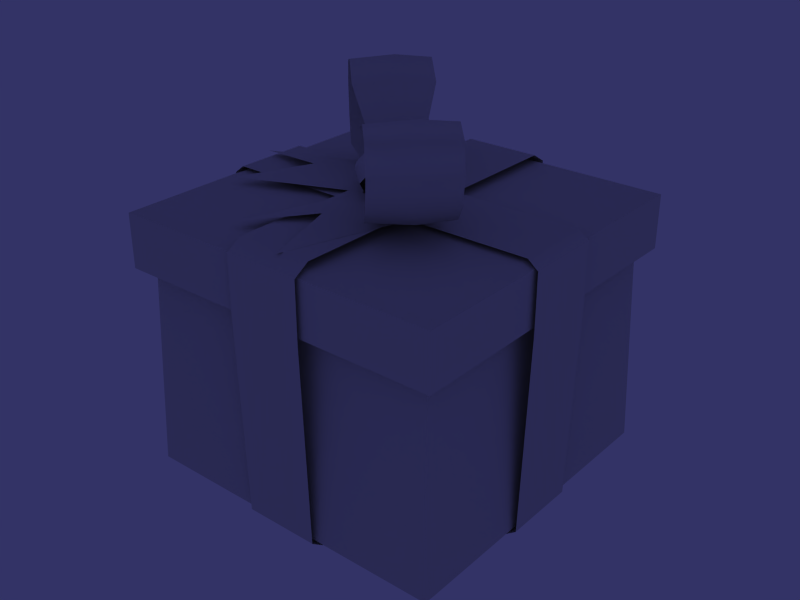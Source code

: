 # Source: gift-box.blend  (saved by Blender 2.72.0; exported with 4.5.12 LTS)
import bpy
from mathutils import Matrix  # noqa: F401  (used for matrix-valued properties, if any)

bpy.ops.wm.read_factory_settings(use_empty=True)
scene = bpy.context.scene
scene.name = '0 Default'

# ---- collections
col_collection_1 = bpy.data.collections.new('Collection 1'); scene.collection.children.link(col_collection_1)
col_collection_2 = bpy.data.collections.new('Collection 2'); scene.collection.children.link(col_collection_2)

# ---- node groups
ng_auto_smooth = bpy.data.node_groups.new('Auto Smooth', 'GeometryNodeTree')
_s = ng_auto_smooth.interface.new_socket(name='Geometry', in_out='OUTPUT', socket_type='NodeSocketGeometry')
_s = ng_auto_smooth.interface.new_socket(name='Geometry', in_out='INPUT', socket_type='NodeSocketGeometry')
_s = ng_auto_smooth.interface.new_socket(name='Angle', in_out='INPUT', socket_type='NodeSocketFloat')
_s.subtype = 'ANGLE'
_s.min_value = 0.0
_s.max_value = 3.142
ng_auto_smooth.is_modifier = True
_N = ng_auto_smooth.nodes; _L = ng_auto_smooth.links
n0 = _N.new('NodeGroupOutput'); n0.name = 'Group Output'; n0.location = (480, -100)
n1 = _N.new('NodeGroupInput'); n1.name = 'Group Input'; n1.location = (-420, -300)
n2 = _N.new('NodeGroupInput'); n2.name = 'Group Input.001'; n2.location = (-60, -100)
n3 = _N.new('GeometryNodeSetShadeSmooth'); n3.name = 'Set Shade Smooth'; n3.location = (120, -100)
n3.domain = 'EDGE'
n4 = _N.new('GeometryNodeSetShadeSmooth'); n4.name = 'Set Shade Smooth.001'; n4.location = (300, -100)
n5 = _N.new('GeometryNodeInputMeshEdgeAngle'); n5.name = 'Edge Angle'; n5.location = (-420, -220)
n6 = _N.new('GeometryNodeInputEdgeSmooth'); n6.name = 'Is Edge Smooth'; n6.location = (-60, -160)
n7 = _N.new('GeometryNodeInputShadeSmooth'); n7.name = 'Is Face Smooth'; n7.location = (-240, -340)
n8 = _N.new('FunctionNodeBooleanMath'); n8.name = 'Boolean Math'; n8.location = (-60, -220)
n9 = _N.new('FunctionNodeCompare'); n9.name = 'Compare'; n9.location = (-240, -180)
n9.operation = 'LESS_EQUAL'
_L.new(n5.outputs[0], n9.inputs[0])
_L.new(n4.outputs[0], n0.inputs[0])
_L.new(n1.outputs[1], n9.inputs[1])
_L.new(n9.outputs[0], n8.inputs[0])
_L.new(n7.outputs[0], n8.inputs[1])
_L.new(n2.outputs[0], n3.inputs[0])
_L.new(n6.outputs[0], n3.inputs[1])
_L.new(n3.outputs[0], n4.inputs[0])
_L.new(n8.outputs[0], n3.inputs[2])
n0.is_active_output = True

# ---- world
world_default = bpy.data.worlds.new('Default'); scene.world = world_default
world_default.color = (0.2, 0.2, 0.4)
world_default.use_sun_shadow = False
world_default.sun_shadow_jitter_overblur = 0.0
world_default.cycles.sampling_method = 'MANUAL'
world_default.cycles.sample_map_resolution = 256

# ---- meshes
me_mesh_001 = bpy.data.meshes.new('Mesh.001')
me_mesh_001.from_pydata([], [], [])
me_mesh_001.use_remesh_preserve_volume = False
me_mesh_001.use_remesh_preserve_attributes = False
me_mesh_001.use_mirror_vertex_groups = False
me_mesh_001.update()
me_giftbox = bpy.data.meshes.new('GiftBox')
me_giftbox.from_pydata([(0.4, 0.4, 0.1), (0.4, -0.4, 0.1), (-0.4, -0.4, 0.1), (-0.4, 0.4, 0.1), (-0.4, 0.4, 0.78), (-0.4, -0.4, 0.78), (0.4, -0.4, 0.78), (0.4, 0.4, 0.78), (-0.4215, 0.4215, 0.1152), (-0.4215, -0.4215, 0.1152), (0.4215, 0.4215, 0.1152), (0.4215, -0.4215, 0.1152), (0.44, 0.44, 0.79), (0.44, -0.44, 0.79), (-0.44, -0.44, 0.79), (-0.44, 0.44, 0.79), (-0.44, -0.44, 0.65), (0.44, -0.44, 0.65), (0.44, 0.44, 0.65), (-0.44, 0.44, 0.65), (-0.352, -0.352, 0.75), (0.352, -0.352, 0.75), (0.352, 0.352, 0.75), (-0.352, 0.352, 0.75), (0.1, -0.4093, 0.818), (0.1, -0.4329, 0.1133), (-0.1, -0.4329, 0.1133), (-0.1, -0.4093, 0.818), (0.1, -0.4493, 0.64), (-0.1, -0.4493, 0.64), (0.1, -0.4001, 0.08868), (-0.1, -0.4001, 0.08868), (-0.1, -0.1046, 0.08868), (0.1, -0.1046, 0.08868), (-0.1, 0.1046, 0.08868), (0.1, 0.1046, 0.08868), (0.1, 0.4001, 0.08868), (-0.1, 0.4001, 0.08868), (0.1, 0.4493, 0.64), (-0.1, 0.4493, 0.64), (0.1, 0.4093, 0.818), (0.1, 0.4329, 0.1133), (-0.1, 0.4329, 0.1133), (-0.1, 0.4093, 0.818), (0.4228, 0.1, 0.8098), (0.4329, 0.1, 0.1133), (0.4329, -0.1, 0.1133), (0.4228, -0.1, 0.8098), (0.4493, 0.1, 0.64), (0.4493, -0.1, 0.64), (0.4001, 0.1, 0.08868), (0.4001, -0.1, 0.08868), (-0.4001, 0.1, 0.08868), (-0.4001, -0.1, 0.08868), (-0.4493, 0.1, 0.64), (-0.4493, -0.1, 0.64), (-0.4228, 0.1, 0.8098), (-0.4329, 0.1, 0.1133), (-0.4329, -0.1, 0.1133), (-0.4228, -0.1, 0.8098), (-0.4158, -0.4158, 0.8), (-0.4158, 0.4158, 0.8), (0.4158, 0.4158, 0.8), (0.4158, -0.4158, 0.8), (0.1, -0.4493, 0.7929), (-0.1, -0.4493, 0.7929), (0.1, 0.4493, 0.7929), (-0.1, 0.4493, 0.7929), (0.4493, 0.1, 0.7888), (0.4493, -0.1, 0.7888), (-0.4493, 0.1, 0.7888), (-0.4493, -0.1, 0.7888), (-0.03504, -0.03504, 0.8309), (0.04777, -0.1443, 0.8309), (0.09602, -0.09602, 0.8221), (0.1449, -0.04714, 0.8309), (0.1083, -0.2491, 0.8517), (0.2497, -0.1077, 0.8517), (0.1868, -0.1727, 0.843), (0.1512, -0.292, 0.9048), (0.2186, -0.2328, 0.8982), (0.2927, -0.1506, 0.9048), (0.1692, -0.31, 0.982), (0.3106, -0.1686, 0.982), (0.2526, -0.2384, 0.9792), (0.1513, -0.2921, 1.047), (0.2205, -0.2346, 1.05), (0.2928, -0.1507, 1.047), (0.1064, -0.2472, 1.066), (0.2478, -0.1058, 1.066), (0.1858, -0.1717, 1.074), (0.03994, -0.1807, 1.031), (0.1011, -0.1153, 1.039), (0.1814, -0.03931, 1.031), (0.01385, -0.1172, 0.9522), (0.1178, -0.01322, 0.9522), (0.06778, -0.05364, 0.9577), (0.01538, -0.08546, 0.8684), (0.0444, -0.0444, 0.8706), (0.08609, -0.01475, 0.8684), (-0.01627, 0.0876, 0.8684), (-0.08698, 0.01689, 0.8684), (-0.04592, 0.04592, 0.8706), (-0.1187, 0.01536, 0.9522), (-0.05515, 0.06929, 0.9577), (-0.01474, 0.1194, 0.9522), (-0.04082, 0.1829, 1.031), (-0.1822, 0.04145, 1.031), (-0.1168, 0.1027, 1.039), (-0.2487, 0.1079, 1.066), (-0.1732, 0.1873, 1.074), (-0.1073, 0.2493, 1.066), (-0.1522, 0.2943, 1.047), (-0.2936, 0.1529, 1.047), (-0.2361, 0.222, 1.05), (-0.3115, 0.1707, 0.982), (-0.24, 0.2541, 0.9792), (-0.1701, 0.3122, 0.982), (-0.1521, 0.2942, 0.9048), (-0.2935, 0.1528, 0.9048), (-0.2343, 0.2201, 0.8982), (-0.2506, 0.1098, 0.8517), (-0.1742, 0.1884, 0.843), (-0.1092, 0.2512, 0.8517), (-0.04865, 0.1464, 0.8309), (-0.1458, 0.04928, 0.8309), (-0.09753, 0.09753, 0.8221), (0.03567, 0.03567, 0.8309), (0.002237, -0.09858, 0.902), (-0.0182, -0.119, 0.8692), (-0.005686, -0.1065, 0.8343), (0.03394, -0.06688, 0.8135), (0.08212, -0.0187, 0.8167), (0.1163, 0.0155, 0.8423), (0.1205, 0.01972, 0.8783), (0.09279, -0.008025, 0.9079), (0.04607, -0.05475, 0.9173), (-0.09796, 0.00161, 0.902), (-0.1184, -0.01883, 0.8692), (-0.1059, -0.006313, 0.8343), (-0.06626, 0.03331, 0.8135), (-0.01807, 0.08149, 0.8167), (0.01613, 0.1157, 0.8423), (0.02035, 0.1199, 0.8783), (-0.007398, 0.09217, 0.9079), (-0.05412, 0.04545, 0.9173), (-0.0807, -0.06656, 0.8735), (-0.04464, -0.05878, 0.9087), (-0.05314, -0.06728, 0.8361), (-0.01772, -0.01772, 0.8138), (0.03395, 0.03395, 0.8172), (0.07769, 0.06355, 0.8446), (0.06807, 0.08222, 0.8833), (0.05247, 0.03832, 0.915), (-0.01178, 0.002367, 0.9251), (0.1143, 0.009268, 0.8766), (0.1111, 0.01249, 0.8478), (0.01595, 0.1083, 0.8476), (0.008109, 0.1155, 0.8794), (-0.009501, -0.107, 0.8767), (-0.01051, -0.1053, 0.8478), (-0.1017, -0.01349, 0.8514), (-0.1073, -0.007589, 0.8791), (-0.01874, 0.06888, 0.9101), (-0.06468, 0.02295, 0.9101), (0.06127, -0.01113, 0.9055), (0.01534, -0.05706, 0.9055), (0.0647, -0.06049, 0.8616), (0.05184, -0.001702, 0.8214), (0.005907, -0.04763, 0.8214), (-0.04666, 0.004639, 0.8141), (-0.0007288, 0.05057, 0.8141), (-0.05799, 0.06219, 0.8637), (-0.368, -0.178, 0.818), (-0.4421, 0.007763, 0.818), (-0.1669, -0.3653, 0.818), (0.02357, -0.4264, 0.818), (-0.2159, -0.1173, 0.8184), (-0.0654, -0.05508, 0.818), (-0.1169, -0.2094, 0.8184), (0.07355, -0.2705, 0.8184), (0.1235, -0.1146, 0.818), (-0.138, 0.1291, 0.818), (-0.2901, 0.06845, 0.8184), (-0.253, -0.02442, 0.8359), (-0.02167, -0.24, 0.8359)], [], [(0, 1, 2, 3), (3, 2, 9, 8), (8, 9, 5, 4), (0, 3, 8, 10), (10, 8, 4, 7), (1, 0, 10, 11), (11, 10, 7, 6), (2, 1, 11, 9), (9, 11, 6, 5), (13, 14, 16, 17), (12, 13, 17, 18), (15, 12, 18, 19), (14, 15, 19, 16), (17, 16, 20, 21), (18, 17, 21, 22), (19, 18, 22, 23), (16, 19, 23, 20), (25, 28, 29, 26), (25, 26, 31, 30), (30, 31, 32, 33), (37, 36, 35, 34), (42, 41, 36, 37), (42, 39, 38, 41), (24, 40, 43, 27), (59, 47, 44, 56), (45, 48, 49, 46), (45, 46, 51, 50), (58, 57, 52, 53), (58, 55, 54, 57), (50, 51, 53, 52), (15, 14, 60, 61), (12, 15, 61, 62), (13, 12, 62, 63), (14, 13, 63, 60), (60, 63, 62, 61), (28, 64, 65, 29), (64, 24, 27, 65), (39, 67, 66, 38), (67, 43, 40, 66), (48, 68, 69, 49), (68, 44, 47, 69), (55, 71, 70, 54), (71, 59, 56, 70), (72, 73, 75, 127), (73, 76, 77, 75), (76, 79, 81, 77), (79, 82, 83, 81), (82, 85, 87, 83), (85, 88, 89, 87), (88, 91, 93, 89), (91, 94, 95, 93), (94, 97, 99, 95), (103, 105, 100, 101), (107, 106, 105, 103), (109, 111, 106, 107), (113, 112, 111, 109), (115, 117, 112, 113), (119, 118, 117, 115), (121, 123, 118, 119), (125, 124, 123, 121), (72, 127, 124, 125), (165, 166, 167), (155, 167, 156), (167, 159, 160), (167, 169, 168), (171, 170, 172), (157, 172, 158), (172, 161, 162), (172, 164, 163), (184, 178, 182), (183, 184, 182), (184, 177, 178), (177, 184, 173), (184, 183, 174), (180, 185, 176), (185, 179, 175), (185, 181, 178), (179, 185, 178), (185, 180, 181), (178, 181, 182), (170, 161, 172), (171, 172, 157), (172, 162, 164), (158, 172, 163), (166, 159, 167), (156, 167, 168), (167, 160, 169), (165, 167, 155), (114, 113, 110), (110, 113, 109), (114, 110, 112), (110, 111, 112), (110, 108, 111), (108, 106, 111), (110, 109, 108), (108, 109, 107), (90, 89, 92), (92, 89, 93), (90, 92, 88), (92, 91, 88), (86, 90, 85), (90, 88, 85), (86, 87, 90), (90, 87, 89), (96, 93, 95), (96, 92, 93), (96, 94, 91), (96, 91, 92), (98, 97, 94), (98, 94, 96), (98, 95, 99), (98, 96, 95), (102, 103, 101), (102, 104, 103), (102, 100, 105), (102, 105, 104), (104, 107, 103), (104, 108, 107), (104, 105, 106), (104, 106, 108), (74, 78, 76), (74, 76, 73), (74, 77, 78), (74, 75, 77), (126, 122, 123), (126, 123, 124), (126, 121, 122), (126, 125, 121), (134, 152, 153), (134, 153, 135), (133, 151, 134), (151, 152, 134), (150, 141, 142), (150, 142, 151), (148, 139, 149), (139, 140, 149), (129, 146, 148), (129, 148, 130), (128, 147, 129), (147, 146, 129), (147, 128, 136), (147, 136, 154), (145, 137, 147), (145, 147, 154), (153, 144, 145), (153, 145, 154), (153, 154, 136), (153, 136, 135), (147, 137, 138), (147, 138, 146), (138, 139, 148), (138, 148, 146), (143, 144, 153), (143, 153, 152), (151, 142, 143), (151, 143, 152), (150, 151, 133), (150, 133, 132), (130, 148, 149), (130, 149, 131), (84, 86, 85), (84, 85, 82), (84, 87, 86), (84, 83, 87), (78, 81, 80), (78, 77, 81), (82, 79, 80), (82, 80, 84), (78, 80, 79), (78, 79, 76), (83, 80, 81), (83, 84, 80), (116, 113, 114), (116, 115, 113), (116, 114, 112), (116, 112, 117), (122, 119, 120), (122, 121, 119), (120, 116, 117), (120, 117, 118), (122, 120, 118), (122, 118, 123), (120, 115, 116), (120, 119, 115)])
me_giftbox.polygons.foreach_set('use_smooth', [True] * 184)
_k = set([(0, 10), (1, 11), (2, 9), (3, 8), (4, 8), (5, 9), (6, 11), (7, 10), (8, 9), (8, 10), (9, 11), (10, 11), (12, 13), (12, 15), (12, 18), (13, 14), (13, 17), (14, 15), (14, 16), (15, 19), (16, 17), (16, 19), (16, 20), (17, 18), (17, 21), (18, 19), (18, 22), (19, 23), (20, 21), (20, 23), (21, 22), (22, 23), (24, 40), (24, 64), (25, 26), (25, 28), (25, 30), (26, 29), (26, 31), (27, 43), (27, 65), (28, 64), (29, 65), (30, 33), (31, 32), (34, 37), (35, 36), (36, 41), (37, 42), (38, 41), (38, 66), (39, 42), (39, 67), (40, 66), (41, 42), (43, 67), (44, 56), (44, 68), (45, 46), (45, 48), (45, 50), (46, 49), (46, 51), (47, 59), (47, 69), (48, 68), (49, 69), (50, 52), (51, 53), (52, 57), (53, 58), (54, 57), (54, 70), (55, 58), (55, 71), (56, 70), (57, 58), (59, 71), (64, 65), (66, 67), (68, 69), (70, 71), (72, 73), (72, 125), (73, 76), (75, 77), (75, 127), (76, 79), (77, 81), (79, 82), (81, 83), (82, 85), (83, 87), (85, 88), (87, 89), (88, 91), (89, 93), (91, 94), (93, 95), (94, 97), (95, 99), (97, 99), (100, 101), (100, 105), (101, 103), (103, 107), (105, 106), (106, 111), (107, 109), (109, 113), (111, 112), (112, 117), (113, 115), (115, 119), (117, 118), (118, 123), (119, 121), (121, 125), (123, 124), (124, 127), (128, 129), (128, 136), (129, 130), (130, 131), (131, 149), (132, 133), (132, 150), (133, 134), (134, 135), (135, 136), (137, 138), (137, 145), (138, 139), (139, 140), (140, 149), (141, 142), (141, 150), (142, 143), (143, 144), (144, 145), (155, 156), (155, 165), (156, 168), (157, 158), (157, 171), (158, 163), (159, 160), (159, 166), (160, 169), (161, 162), (161, 170), (162, 164), (163, 164), (165, 166), (168, 169), (170, 171)])
me_giftbox.attributes.new('sharp_edge', 'BOOLEAN', 'EDGE').data.foreach_set('value', [ (min(e.vertices), max(e.vertices)) in _k for e in me_giftbox.edges])
_uv = me_giftbox.uv_layers.new(name='UVTex')
_uv.uv.foreach_set('vector', [0.9941, 0.01172, 0.9941, 0.2773, 0.8633, 0.2773, 0.8633, 0.01172, 0.8633, 0.01172, 0.8633, 0.2773, 0.8594, 0.2852, 0.8594, 0.003906, 0.8516, 0.9961, 0.502, 0.9961, 0.502, 0.5, 0.8516, 0.5, 0.9941, 0.01172, 0.8633, 0.01172, 0.8594, 0.003906, 0.998, 0.003906, 0.502, 0.003906, 0.8516, 0.003906, 0.8516, 0.5, 0.502, 0.5, 0.9941, 0.2773, 0.9941, 0.01172, 0.998, 0.003906, 0.998, 0.2852, 0.8516, 0.9961, 0.502, 0.9961, 0.502, 0.5, 0.8516, 0.5, 0.8633, 0.2773, 0.9941, 0.2773, 0.998, 0.2852, 0.8594, 0.2852, 0.502, 0.003906, 0.8516, 0.003906, 0.8516, 0.5, 0.502, 0.5, 0.06445, 0.1328, 0.06445, 0.8711, 0.005859, 0.8711, 0.005859, 0.1328, 0.4355, 0.1328, 0.06445, 0.1328, 0.06445, 0.01562, 0.4355, 0.01562, 0.4355, 0.8711, 0.4355, 0.1328, 0.4941, 0.1328, 0.4941, 0.8711, 0.06445, 0.8711, 0.4355, 0.8711, 0.4355, 0.9883, 0.06445, 0.9883, 0.998, 0.3008, 0.8594, 0.3008, 0.873, 0.3281, 0.9844, 0.3281, 0.998, 0.5781, 0.998, 0.3008, 0.9844, 0.3281, 0.9844, 0.5508, 0.8594, 0.5781, 0.998, 0.5781, 0.9844, 0.5508, 0.873, 0.5508, 0.8594, 0.3008, 0.8594, 0.5781, 0.873, 0.5508, 0.873, 0.3281, -0.8438, 0.1953, -0.1797, 0.1953, -0.1797, 0.4375, -0.8438, 0.4375, -1.492, 0.3906, -1.492, 0.1406, -1.445, 0.1406, -1.445, 0.3906, -1.445, 0.3906, -1.445, 0.1406, -1.07, 0.1406, -1.07, 0.3906, -1.547, 0.1406, -1.547, 0.3906, -1.922, 0.3906, -1.922, 0.1406, -1.492, 0.1406, -1.492, 0.3906, -1.547, 0.3906, -1.547, 0.1406, 2.0, 0.4375, 1.336, 0.4375, 1.336, 0.1953, 2.0, 0.1953, 0.0625, 0.1953, 1.094, 0.1953, 1.094, 0.4375, 0.0625, 0.4375, 0.625, 0.4375, 1.273, 0.4375, 1.273, 0.6953, 0.625, 0.6953, 1.82, 0.6953, 1.414, 0.6953, 1.414, 0.4375, 1.82, 0.4375, -1.617, 0.6172, -1.617, 0.875, -1.656, 0.875, -1.656, 0.6172, -2.719, 0.875, -2.719, 0.6172, -2.672, 0.6172, -2.672, 0.875, 0.07812, 0.4375, 0.4844, 0.4375, 0.4844, 0.6953, 0.07812, 0.6953, -1.656, 0.6172, -1.656, 0.875, -2.672, 0.875, -2.672, 0.6172, 0.4355, 0.8711, 0.06445, 0.8711, 0.07617, 0.8477, 0.4238, 0.8477, 0.4355, 0.1328, 0.4355, 0.8711, 0.4238, 0.8477, 0.4238, 0.1562, 0.06445, 0.1328, 0.4355, 0.1328, 0.4238, 0.1562, 0.07617, 0.1562, 0.06445, 0.8711, 0.06445, 0.1328, 0.07617, 0.1562, 0.07617, 0.8477, 0.07617, 0.8477, 0.07617, 0.1562, 0.4238, 0.1562, 0.4238, 0.8477, -0.1797, 0.1953, 0.007812, 0.1953, 0.007812, 0.4375, -0.1797, 0.4375, 0.007812, 0.1953, 0.0625, 0.1953, 0.0625, 0.4375, 0.007812, 0.4375, 1.336, 0.4375, 1.148, 0.4375, 1.148, 0.1953, 1.336, 0.1953, 1.148, 0.4375, 1.094, 0.4375, 1.094, 0.1953, 1.148, 0.1953, 1.414, 0.6953, 1.297, 0.6953, 1.297, 0.4375, 1.414, 0.4375, 1.297, 0.6953, 1.273, 0.6953, 1.273, 0.4375, 1.297, 0.4375, 0.4844, 0.4375, 0.6016, 0.4375, 0.6016, 0.6953, 0.4844, 0.6953, 0.6016, 0.4375, 0.625, 0.4375, 0.625, 0.6953, 0.6016, 0.6953, 3.625, 0.5078, 3.398, 0.5391, 3.398, 0.2969, 3.625, 0.3438, 3.398, 0.5391, 3.195, 0.5859, 3.195, 0.25, 3.398, 0.2969, 3.195, 0.5859, 3.055, 0.5859, 3.055, 0.25, 3.195, 0.25, 3.055, 0.5859, 2.922, 0.5859, 2.922, 0.25, 3.055, 0.25, 2.922, 0.5859, 2.805, 0.5859, 2.805, 0.25, 2.922, 0.25, 2.805, 0.5859, 2.688, 0.5859, 2.688, 0.25, 2.805, 0.25, 2.688, 0.5859, 2.523, 0.5859, 2.523, 0.25, 2.688, 0.25, 2.523, 0.5859, 2.344, 0.5391, 2.344, 0.2969, 2.523, 0.25, 2.344, 0.5391, 2.203, 0.5078, 2.203, 0.3438, 2.344, 0.2969, 4.906, 0.5391, 4.906, 0.2969, 5.047, 0.3438, 5.047, 0.5078, 4.727, 0.5859, 4.727, 0.25, 4.906, 0.2969, 4.906, 0.5391, 4.562, 0.5859, 4.562, 0.25, 4.727, 0.25, 4.727, 0.5859, 4.445, 0.5859, 4.445, 0.25, 4.562, 0.25, 4.562, 0.5859, 4.328, 0.5859, 4.328, 0.25, 4.445, 0.25, 4.445, 0.5859, 4.195, 0.5859, 4.195, 0.25, 4.328, 0.25, 4.328, 0.5859, 4.055, 0.5859, 4.055, 0.25, 4.195, 0.25, 4.195, 0.5859, 3.852, 0.5391, 3.852, 0.2969, 4.055, 0.25, 4.055, 0.5859, 3.625, 0.5078, 3.625, 0.3438, 3.852, 0.2969, 3.852, 0.5391, -1.438, 0.7266, -1.516, 0.7266, -1.477, 0.6641, -1.367, 0.6797, -1.477, 0.6641, -1.367, 0.6328, -1.477, 0.6641, -1.578, 0.6797, -1.578, 0.6328, -1.477, 0.6641, -1.516, 0.5859, -1.438, 0.5859, -1.367, 0.5391, -1.367, 0.4531, -1.289, 0.4922, -1.312, 0.6016, -1.289, 0.4922, -1.273, 0.6016, -1.289, 0.4922, -1.305, 0.3906, -1.258, 0.3906, -1.289, 0.4922, -1.227, 0.4609, -1.227, 0.5391, -2.508, 0.3672, -2.32, 0.5078, -2.531, 0.6172, -2.633, 0.4297, -2.508, 0.3672, -2.531, 0.6172, -2.508, 0.3672, -2.391, 0.3281, -2.32, 0.5078, -2.391, 0.3281, -2.508, 0.3672, -2.492, 0.1406, -2.508, 0.3672, -2.633, 0.4297, -2.719, 0.2578, -2.0, 0.4297, -2.117, 0.3672, -1.922, 0.2578, -2.117, 0.3672, -2.234, 0.3281, -2.141, 0.1406, -2.117, 0.3672, -2.094, 0.6172, -2.32, 0.5078, -2.234, 0.3281, -2.117, 0.3672, -2.32, 0.5078, -2.117, 0.3672, -2.0, 0.4297, -2.094, 0.6172, -2.32, 0.5078, -2.094, 0.6172, -2.531, 0.6172, -1.367, 0.4531, -1.305, 0.3906, -1.289, 0.4922, -1.367, 0.5391, -1.289, 0.4922, -1.312, 0.6016, -1.289, 0.4922, -1.258, 0.3906, -1.227, 0.4609, -1.273, 0.6016, -1.289, 0.4922, -1.227, 0.5391, -1.516, 0.7266, -1.578, 0.6797, -1.477, 0.6641, -1.367, 0.6328, -1.477, 0.6641, -1.438, 0.5859, -1.477, 0.6641, -1.578, 0.6328, -1.516, 0.5859, -1.438, 0.7266, -1.477, 0.6641, -1.367, 0.6797, -0.7109, 0.5156, -0.7109, 0.3672, -0.6016, 0.5547, -0.6016, 0.5547, -0.7109, 0.3672, -0.5859, 0.3672, -0.7109, 0.5156, -0.6016, 0.5547, -0.7109, 0.7109, -0.6016, 0.5547, -0.5859, 0.7109, -0.7109, 0.7109, -0.6016, 0.5547, -0.4219, 0.5156, -0.5859, 0.7109, -0.4219, 0.5156, -0.4219, 0.7109, -0.5859, 0.7109, -0.6016, 0.5547, -0.5859, 0.3672, -0.4219, 0.5156, -0.4219, 0.5156, -0.5859, 0.3672, -0.4219, 0.3672, -0.3438, 0.2109, -0.3516, 0.3672, -0.5156, 0.1797, -0.5156, 0.1797, -0.3516, 0.3672, -0.5156, 0.3672, -0.3438, 0.2109, -0.5156, 0.1797, -0.3438, 0.02344, -0.5156, 0.1797, -0.5156, 0.02344, -0.3438, 0.02344, -0.2188, 0.1797, -0.3438, 0.2109, -0.2344, 0.02344, -0.3438, 0.2109, -0.3438, 0.02344, -0.2344, 0.02344, -0.2188, 0.1797, -0.2344, 0.3672, -0.3438, 0.2109, -0.3438, 0.2109, -0.2344, 0.3672, -0.3516, 0.3672, -0.7031, 0.2109, -0.5156, 0.3672, -0.7031, 0.3125, -0.7031, 0.2109, -0.5156, 0.1797, -0.5156, 0.3672, -0.7031, 0.2109, -0.7031, 0.07812, -0.5156, 0.02344, -0.7031, 0.2109, -0.5156, 0.02344, -0.5156, 0.1797, -0.8438, 0.1953, -0.8438, 0.1016, -0.7031, 0.07812, -0.8438, 0.1953, -0.7031, 0.07812, -0.7031, 0.2109, -0.8438, 0.1953, -0.7031, 0.3125, -0.8438, 0.2812, -0.8438, 0.1953, -0.7031, 0.2109, -0.7031, 0.3125, -0.09375, 0.5391, -0.2422, 0.4141, -0.09375, 0.4609, -0.09375, 0.5391, -0.25, 0.5547, -0.2422, 0.4141, -0.09375, 0.5391, -0.09375, 0.625, -0.2422, 0.6562, -0.09375, 0.5391, -0.2422, 0.6562, -0.25, 0.5547, -0.25, 0.5547, -0.4219, 0.3672, -0.2422, 0.4141, -0.25, 0.5547, -0.4219, 0.5156, -0.4219, 0.3672, -0.25, 0.5547, -0.2422, 0.6562, -0.4219, 0.7109, -0.25, 0.5547, -0.4219, 0.7109, -0.4219, 0.5156, 0.3828, 0.1953, 0.1797, 0.2109, 0.1719, 0.02344, 0.3828, 0.1953, 0.1719, 0.02344, 0.375, 0.08594, 0.3828, 0.1953, 0.1797, 0.3672, 0.1797, 0.2109, 0.3828, 0.1953, 0.375, 0.3047, 0.1797, 0.3672, -1.32, 0.5391, -1.125, 0.5547, -1.109, 0.7031, -1.32, 0.5391, -1.109, 0.7031, -1.32, 0.6484, -1.32, 0.5391, -1.109, 0.3672, -1.125, 0.5547, -1.32, 0.5391, -1.32, 0.4141, -1.109, 0.3672, -1.492, 0.3906, -1.492, 0.4922, -1.562, 0.4766, -1.492, 0.3906, -1.562, 0.4766, -1.562, 0.3906, -1.445, 0.3906, -1.453, 0.4766, -1.492, 0.3906, -1.453, 0.4766, -1.492, 0.4922, -1.492, 0.3906, -1.375, 0.4844, -1.375, 0.5859, -1.445, 0.5703, -1.375, 0.4844, -1.445, 0.5703, -1.453, 0.4766, -1.836, 0.4766, -1.836, 0.5703, -1.906, 0.4844, -1.836, 0.5703, -1.906, 0.5859, -1.906, 0.4844, -1.781, 0.3906, -1.773, 0.4922, -1.836, 0.4766, -1.781, 0.3906, -1.836, 0.4766, -1.836, 0.3906, -1.727, 0.3906, -1.727, 0.4766, -1.781, 0.3906, -1.727, 0.4766, -1.773, 0.4922, -1.781, 0.3906, -1.727, 0.4766, -1.727, 0.3906, -1.641, 0.3906, -1.727, 0.4766, -1.641, 0.3906, -1.641, 0.4922, -1.641, 0.5703, -1.727, 0.5703, -1.727, 0.4766, -1.641, 0.5703, -1.727, 0.4766, -1.641, 0.4922, -1.562, 0.4766, -1.562, 0.5703, -1.641, 0.5703, -1.562, 0.4766, -1.641, 0.5703, -1.641, 0.4922, -1.562, 0.4766, -1.641, 0.4922, -1.641, 0.3906, -1.562, 0.4766, -1.641, 0.3906, -1.562, 0.3906, -1.727, 0.4766, -1.727, 0.5703, -1.773, 0.5703, -1.727, 0.4766, -1.773, 0.5703, -1.773, 0.4922, -1.773, 0.5703, -1.836, 0.5703, -1.836, 0.4766, -1.773, 0.5703, -1.836, 0.4766, -1.773, 0.4922, -1.492, 0.5703, -1.562, 0.5703, -1.562, 0.4766, -1.492, 0.5703, -1.562, 0.4766, -1.492, 0.4922, -1.453, 0.4766, -1.445, 0.5703, -1.492, 0.5703, -1.453, 0.4766, -1.492, 0.5703, -1.492, 0.4922, -1.375, 0.4844, -1.453, 0.4766, -1.445, 0.3906, -1.375, 0.4844, -1.445, 0.3906, -1.367, 0.3906, -1.836, 0.3906, -1.836, 0.4766, -1.906, 0.4844, -1.836, 0.3906, -1.906, 0.4844, -1.922, 0.3906, -0.1016, 0.2109, -0.2188, 0.1797, -0.2344, 0.02344, -0.1016, 0.2109, -0.2344, 0.02344, -0.1016, 0.02344, -0.1016, 0.2109, -0.2344, 0.3672, -0.2188, 0.1797, -0.1016, 0.2109, -0.1016, 0.3672, -0.2344, 0.3672, 0.1797, 0.2109, 0.03125, 0.3672, 0.03906, 0.1797, 0.1797, 0.2109, 0.1797, 0.3672, 0.03125, 0.3672, -0.1016, 0.02344, 0.03125, 0.02344, 0.03906, 0.1797, -0.1016, 0.02344, 0.03906, 0.1797, -0.1016, 0.2109, 0.1797, 0.2109, 0.03906, 0.1797, 0.03125, 0.02344, 0.1797, 0.2109, 0.03125, 0.02344, 0.1719, 0.02344, -0.1016, 0.3672, 0.03906, 0.1797, 0.03125, 0.3672, -0.1016, 0.3672, -0.1016, 0.2109, 0.03906, 0.1797, -0.8359, 0.5547, -0.7109, 0.3672, -0.7109, 0.5156, -0.8359, 0.5547, -0.8359, 0.3672, -0.7109, 0.3672, -0.8359, 0.5547, -0.7109, 0.5156, -0.7109, 0.7109, -0.8359, 0.5547, -0.7109, 0.7109, -0.8359, 0.7109, -1.125, 0.5547, -0.9766, 0.3672, -0.9844, 0.5156, -1.125, 0.5547, -1.109, 0.3672, -0.9766, 0.3672, -0.9844, 0.5156, -0.8359, 0.5547, -0.8359, 0.7109, -0.9844, 0.5156, -0.8359, 0.7109, -0.9766, 0.7109, -1.125, 0.5547, -0.9844, 0.5156, -0.9766, 0.7109, -1.125, 0.5547, -0.9766, 0.7109, -1.109, 0.7031, -0.9844, 0.5156, -0.8359, 0.3672, -0.8359, 0.5547, -0.9844, 0.5156, -0.9766, 0.3672, -0.8359, 0.3672])
me_giftbox.use_remesh_preserve_volume = False
me_giftbox.use_remesh_preserve_attributes = False
me_giftbox.use_mirror_vertex_groups = False
me_giftbox.update()

# ---- objects
ob_mesh = bpy.data.objects.new('Mesh', me_mesh_001)
ob_giftbox = bpy.data.objects.new('GiftBox', me_giftbox)

# ---- transforms, parenting, visibility, modifiers, constraints
ob_mesh.location = (0.0, 0.0, 0.0)
ob_mesh.rotation_euler = (1.571, 0.0, 0.0)
ob_mesh.lock_rotations_4d = False
ob_mesh.empty_display_type = 'ARROWS'
ob_mesh.lineart.crease_threshold = 0.0
ob_giftbox.location = (0.0, 0.0, 0.0)
ob_giftbox.lock_rotations_4d = False
ob_giftbox.empty_display_type = 'ARROWS'
ob_giftbox.lineart.crease_threshold = 0.0
_m = ob_giftbox.modifiers.new('EdgeSplit', 'EDGE_SPLIT')
_m.split_angle = 1.134
_m = ob_giftbox.modifiers.new('Auto Smooth', 'NODES')
_m.node_group = ng_auto_smooth
_gi = [s.identifier for s in ng_auto_smooth.interface.items_tree if s.item_type == 'SOCKET' and s.in_out == 'INPUT']
_m[_gi[1]] = 1.222  # 'Angle'

# ---- collection membership
col_collection_1.objects.link(ob_mesh)
col_collection_2.objects.link(ob_giftbox)

# ---- scene / render settings (as saved in the file)
scene.frame_start = 1; scene.frame_end = 100; scene.frame_set(1)
scene.render.engine = 'BLENDER_EEVEE_NEXT'
scene.render.image_settings.quality = 95
scene.render.image_settings.compression = 95
scene.render.resolution_x = 800
scene.render.resolution_y = 600
scene.render.resolution_percentage = 25
scene.render.pixel_aspect_x = 100.0
scene.render.pixel_aspect_y = 100.0
scene.render.fps = 25
scene.render.dither_intensity = 0.0
scene.render.use_compositing = False
scene.render.use_sequencer = False
scene.render.bake_margin = 2
scene.render.bake_bias = 0.0
scene.render.use_stamp_time = False
scene.render.use_stamp_date = False
scene.render.use_stamp_frame = False
scene.render.use_stamp_camera = False
scene.render.use_stamp_scene = False
scene.render.use_stamp_filename = False
scene.render.use_stamp_render_time = False
scene.render.stamp_font_size = 0
scene.cycles.use_denoising = False
scene.cycles.samples = 10
scene.cycles.sampling_pattern = 'TABULATED_SOBOL'
scene.cycles.light_sampling_threshold = 0.0
scene.cycles.use_adaptive_sampling = False
scene.cycles.use_light_tree = False
scene.cycles.blur_glossy = 0.0
scene.cycles.volume_bounces = 1
scene.cycles.pixel_filter_type = 'GAUSSIAN'
scene.cycles.sample_clamp_indirect = 0.0
scene.view_settings.view_transform = 'Raw'
bpy.context.view_layer.update()

# ---- added for rendering (the .blend has no active camera): camera
cam_auto = bpy.data.cameras.new('AutoCamera')
cam_auto.lens = 50.0
cam_auto.sensor_width = 36.0
cam_auto.clip_end = 1000.0
ob_auto_camera = bpy.data.objects.new('AutoCamera', cam_auto)
scene.collection.objects.link(ob_auto_camera)
ob_auto_camera.location = (1.53971, -1.84766, 1.76896)
ob_auto_camera.rotation_euler = (1.09748, -7.21219e-08, 0.694738)
scene.camera = ob_auto_camera
bpy.context.view_layer.update()
